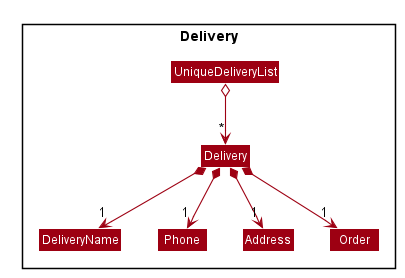

The diagram above was rendered by PlantUML. Its source (embedded in the PNG):
@startuml








skinparam BackgroundColor #FFFFFFF

skinparam Shadowing false

skinparam Class {
    FontColor #FFFFFF
    BorderThickness 1
    BorderColor #FFFFFF
    StereotypeFontColor #FFFFFF
    FontName Arial
}

skinparam Actor {
    BorderColor #000000
    Color #000000
    FontName Arial
}

skinparam Sequence {
    MessageAlign center
    BoxFontSize 15
    BoxPadding 0
    BoxFontColor #FFFFFF
    FontName Arial
}

skinparam Participant {
    FontColor #FFFFFFF
    Padding 20
}

skinparam MinClassWidth 50
skinparam ParticipantPadding 10
skinparam Shadowing false
skinparam DefaultTextAlignment center
skinparam packageStyle Rectangle

hide footbox
hide members
hide circle
skinparam arrowThickness 1.1
skinparam arrowColor #9D0012
skinparam classBackgroundColor #9D0012

Package Delivery {
Class Delivery
Class DeliveryName
Class Phone
Class Address
Class Order
Class UniqueDeliveryList
}

UniqueDeliveryList o--> "*" Delivery
Delivery *--> "1" DeliveryName
Delivery *--> "1" Phone
Delivery *--> "1" Address
Delivery *--> "1" Order
@enduml